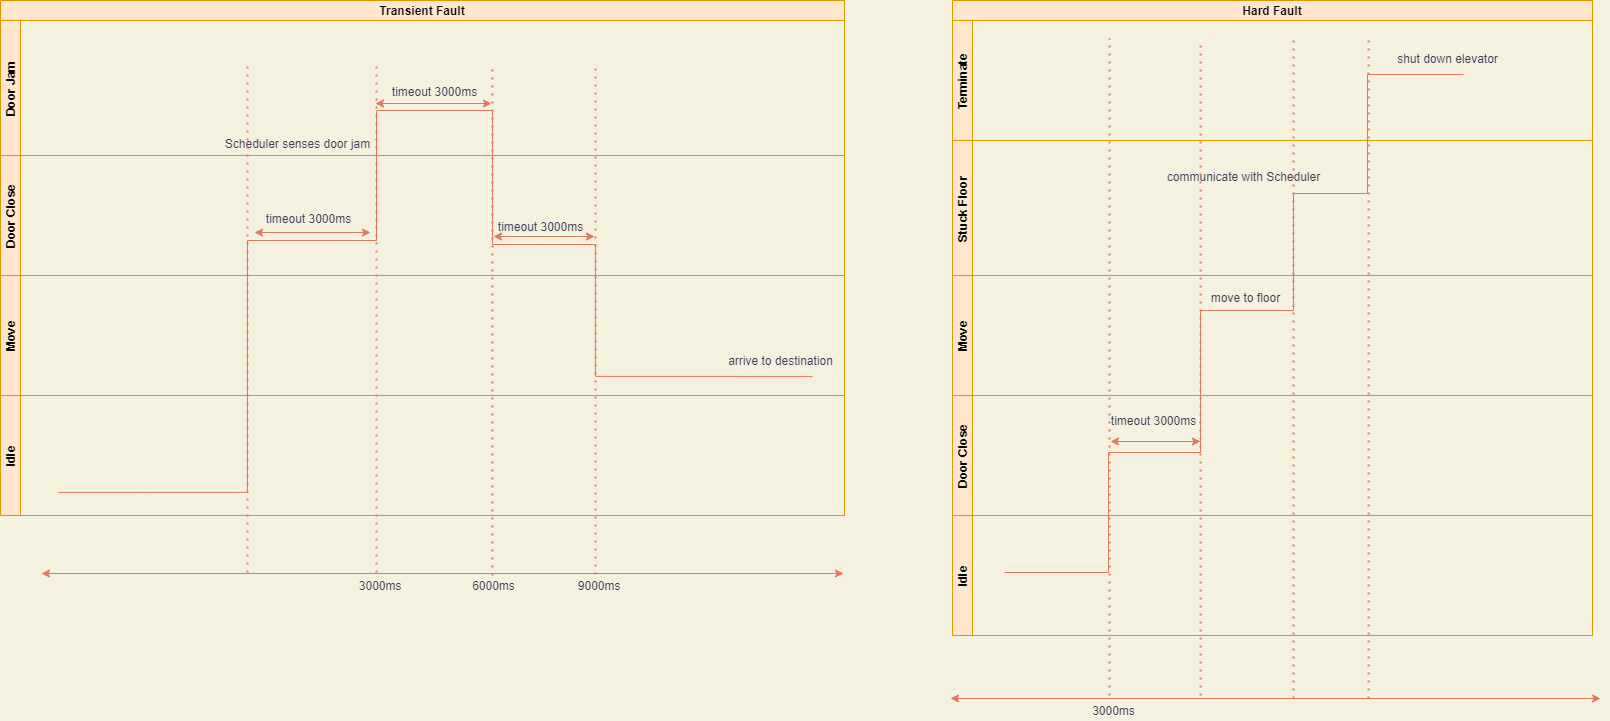

The diagram above was exported from draw.io. Its source (the exported page's mxGraphModel, read from the mxfile embedded in the PNG):
<mxGraphModel dx="3022" dy="1137" grid="0" gridSize="10" guides="1" tooltips="1" connect="1" arrows="1" fold="1" page="0" pageScale="1" pageWidth="850" pageHeight="1100" background="#F4F1DE" math="0" shadow="0">
  <root>
    <mxCell id="3Ogzoihp3hLvjJLe43VM-0" />
    <mxCell id="3Ogzoihp3hLvjJLe43VM-1" parent="3Ogzoihp3hLvjJLe43VM-0" />
    <mxCell id="3Ogzoihp3hLvjJLe43VM-16" style="edgeStyle=orthogonalEdgeStyle;rounded=0;orthogonalLoop=1;jettySize=auto;html=1;exitX=0;exitY=0.5;exitDx=0;exitDy=0;entryX=0.5;entryY=1;entryDx=0;entryDy=0;labelBackgroundColor=#F4F1DE;strokeColor=#E07A5F;fontColor=#393C56;" parent="3Ogzoihp3hLvjJLe43VM-1" edge="1">
      <mxGeometry relative="1" as="geometry" />
    </mxCell>
    <mxCell id="3Ogzoihp3hLvjJLe43VM-17" style="edgeStyle=orthogonalEdgeStyle;rounded=0;orthogonalLoop=1;jettySize=auto;html=1;entryX=1;entryY=0.5;entryDx=0;entryDy=0;labelBackgroundColor=#F4F1DE;strokeColor=#E07A5F;fontColor=#393C56;" parent="3Ogzoihp3hLvjJLe43VM-1" edge="1">
      <mxGeometry relative="1" as="geometry">
        <mxPoint x="1505.5" y="984.0899999999999" as="targetPoint" />
      </mxGeometry>
    </mxCell>
    <mxCell id="-FNpJd2fMxsHtTJOJQuw-8" value="Transient Fault" style="swimlane;childLayout=stackLayout;resizeParent=1;resizeParentMax=0;horizontal=1;startSize=20;horizontalStack=0;labelBackgroundColor=none;fillColor=#ffe6cc;rounded=0;strokeColor=#d79b00;" parent="3Ogzoihp3hLvjJLe43VM-1" vertex="1">
      <mxGeometry x="-1317" y="-262" width="844" height="515" as="geometry">
        <mxRectangle x="-941" y="-228" width="112" height="20" as="alternateBounds" />
      </mxGeometry>
    </mxCell>
    <mxCell id="-FNpJd2fMxsHtTJOJQuw-9" value="Door Jam" style="swimlane;startSize=20;horizontal=0;labelBackgroundColor=none;fillColor=#ffe6cc;strokeColor=#d79b00;rounded=0;" parent="-FNpJd2fMxsHtTJOJQuw-8" vertex="1">
      <mxGeometry y="20" width="844" height="135" as="geometry" />
    </mxCell>
    <mxCell id="JmFvaa-xRkm3FkVJ1l4n-0" value="Scheduler senses door jam" style="text;html=1;align=center;verticalAlign=middle;resizable=0;points=[];autosize=1;strokeColor=none;fillColor=none;rounded=0;fontColor=#393C56;" parent="-FNpJd2fMxsHtTJOJQuw-9" vertex="1">
      <mxGeometry x="219" y="115" width="155" height="18" as="geometry" />
    </mxCell>
    <mxCell id="AF5ROS-YgsncQGcb6rub-11" value="timeout 3000ms" style="text;html=1;align=center;verticalAlign=middle;resizable=0;points=[];autosize=1;strokeColor=none;fillColor=none;rounded=0;fontColor=#393C56;" parent="-FNpJd2fMxsHtTJOJQuw-9" vertex="1">
      <mxGeometry x="386" y="63" width="95" height="18" as="geometry" />
    </mxCell>
    <mxCell id="hE5txwzLk1f73Z7yMN8n-5" value="" style="endArrow=none;dashed=1;html=1;dashPattern=1 3;strokeWidth=2;rounded=0;labelBackgroundColor=#F4F1DE;strokeColor=#E07A5F;fontColor=#393C56;" parent="-FNpJd2fMxsHtTJOJQuw-8" edge="1">
      <mxGeometry width="50" height="50" relative="1" as="geometry">
        <mxPoint x="376.0000000000002" y="572" as="sourcePoint" />
        <mxPoint x="376.0000000000002" y="65" as="targetPoint" />
      </mxGeometry>
    </mxCell>
    <mxCell id="-FNpJd2fMxsHtTJOJQuw-10" value="Door Close" style="swimlane;startSize=20;horizontal=0;labelBackgroundColor=none;fillColor=#ffe6cc;strokeColor=#d79b00;rounded=0;" parent="-FNpJd2fMxsHtTJOJQuw-8" vertex="1">
      <mxGeometry y="155" width="844" height="120" as="geometry" />
    </mxCell>
    <mxCell id="AF5ROS-YgsncQGcb6rub-9" value="" style="endArrow=classic;startArrow=classic;html=1;rounded=0;labelBackgroundColor=#F4F1DE;strokeColor=#E07A5F;fontColor=#393C56;" parent="-FNpJd2fMxsHtTJOJQuw-10" edge="1">
      <mxGeometry width="50" height="50" relative="1" as="geometry">
        <mxPoint x="254" y="77" as="sourcePoint" />
        <mxPoint x="370" y="77" as="targetPoint" />
      </mxGeometry>
    </mxCell>
    <mxCell id="-FNpJd2fMxsHtTJOJQuw-11" value="Move" style="swimlane;startSize=20;horizontal=0;labelBackgroundColor=none;fillColor=#ffe6cc;strokeColor=#d79b00;rounded=0;" parent="-FNpJd2fMxsHtTJOJQuw-8" vertex="1">
      <mxGeometry y="275" width="844" height="120" as="geometry">
        <mxRectangle y="260" width="480" height="20" as="alternateBounds" />
      </mxGeometry>
    </mxCell>
    <mxCell id="AF5ROS-YgsncQGcb6rub-2" value="arrive to destination" style="text;html=1;align=center;verticalAlign=middle;resizable=0;points=[];autosize=1;strokeColor=none;fillColor=none;rounded=0;fontColor=#393C56;" parent="-FNpJd2fMxsHtTJOJQuw-11" vertex="1">
      <mxGeometry x="722" y="77" width="115" height="18" as="geometry" />
    </mxCell>
    <mxCell id="sdDTcr6hK1nuO3xLR0uk-0" value="Idle" style="swimlane;startSize=20;horizontal=0;labelBackgroundColor=none;fillColor=#ffe6cc;strokeColor=#d79b00;rounded=0;" parent="-FNpJd2fMxsHtTJOJQuw-8" vertex="1">
      <mxGeometry y="395" width="844" height="120" as="geometry">
        <mxRectangle y="260" width="480" height="20" as="alternateBounds" />
      </mxGeometry>
    </mxCell>
    <mxCell id="-ddcfgX5tbEMR6LnUXWW-4" value="" style="endArrow=none;html=1;rounded=0;edgeStyle=orthogonalEdgeStyle;labelBackgroundColor=#F4F1DE;strokeColor=#E07A5F;fontColor=#393C56;" parent="-FNpJd2fMxsHtTJOJQuw-8" edge="1">
      <mxGeometry width="50" height="50" relative="1" as="geometry">
        <mxPoint x="58" y="491.94" as="sourcePoint" />
        <mxPoint x="812" y="375.94" as="targetPoint" />
        <Array as="points">
          <mxPoint x="247" y="492" />
          <mxPoint x="247" y="240" />
          <mxPoint x="376" y="240" />
          <mxPoint x="376" y="110" />
          <mxPoint x="492" y="110" />
          <mxPoint x="492" y="244" />
          <mxPoint x="595" y="244" />
          <mxPoint x="595" y="376" />
        </Array>
      </mxGeometry>
    </mxCell>
    <mxCell id="sdDTcr6hK1nuO3xLR0uk-1" value="Hard Fault" style="swimlane;childLayout=stackLayout;resizeParent=1;resizeParentMax=0;horizontal=1;startSize=20;horizontalStack=0;labelBackgroundColor=none;fillColor=#ffe6cc;rounded=0;strokeColor=#d79b00;" parent="3Ogzoihp3hLvjJLe43VM-1" vertex="1">
      <mxGeometry x="-365" y="-262" width="640" height="635" as="geometry">
        <mxRectangle x="-941" y="-228" width="112" height="20" as="alternateBounds" />
      </mxGeometry>
    </mxCell>
    <mxCell id="sdDTcr6hK1nuO3xLR0uk-2" value="Terminate" style="swimlane;startSize=20;horizontal=0;labelBackgroundColor=none;fillColor=#ffe6cc;strokeColor=#d79b00;rounded=0;" parent="sdDTcr6hK1nuO3xLR0uk-1" vertex="1">
      <mxGeometry y="20" width="640" height="120" as="geometry" />
    </mxCell>
    <mxCell id="AF5ROS-YgsncQGcb6rub-16" value="shut down elevator" style="text;html=1;align=center;verticalAlign=middle;resizable=0;points=[];autosize=1;strokeColor=none;fillColor=none;rounded=0;fontColor=#393C56;" parent="sdDTcr6hK1nuO3xLR0uk-2" vertex="1">
      <mxGeometry x="439" y="30" width="111" height="18" as="geometry" />
    </mxCell>
    <mxCell id="sdDTcr6hK1nuO3xLR0uk-3" value="Stuck Floor" style="swimlane;startSize=20;horizontal=0;labelBackgroundColor=none;fillColor=#ffe6cc;strokeColor=#d79b00;rounded=0;" parent="sdDTcr6hK1nuO3xLR0uk-1" vertex="1">
      <mxGeometry y="140" width="640" height="135" as="geometry" />
    </mxCell>
    <mxCell id="-ddcfgX5tbEMR6LnUXWW-1" value="" style="endArrow=none;html=1;rounded=0;edgeStyle=orthogonalEdgeStyle;labelBackgroundColor=#F4F1DE;strokeColor=#E07A5F;fontColor=#393C56;" parent="sdDTcr6hK1nuO3xLR0uk-3" edge="1">
      <mxGeometry width="50" height="50" relative="1" as="geometry">
        <mxPoint x="52" y="432" as="sourcePoint" />
        <mxPoint x="511" y="-66" as="targetPoint" />
        <Array as="points">
          <mxPoint x="156" y="432" />
          <mxPoint x="156" y="312" />
          <mxPoint x="248" y="312" />
          <mxPoint x="248" y="170" />
          <mxPoint x="341" y="170" />
          <mxPoint x="341" y="53" />
          <mxPoint x="415" y="53" />
          <mxPoint x="415" y="-66" />
        </Array>
      </mxGeometry>
    </mxCell>
    <mxCell id="AF5ROS-YgsncQGcb6rub-7" value="communicate with Scheduler" style="text;html=1;align=center;verticalAlign=middle;resizable=0;points=[];autosize=1;strokeColor=none;fillColor=none;rounded=0;fontColor=#393C56;" parent="sdDTcr6hK1nuO3xLR0uk-3" vertex="1">
      <mxGeometry x="209" y="28" width="163" height="18" as="geometry" />
    </mxCell>
    <mxCell id="sdDTcr6hK1nuO3xLR0uk-5" value="Move" style="swimlane;startSize=20;horizontal=0;labelBackgroundColor=none;fillColor=#ffe6cc;strokeColor=#d79b00;rounded=0;" parent="sdDTcr6hK1nuO3xLR0uk-1" vertex="1">
      <mxGeometry y="275" width="640" height="120" as="geometry">
        <mxRectangle y="260" width="480" height="20" as="alternateBounds" />
      </mxGeometry>
    </mxCell>
    <mxCell id="AF5ROS-YgsncQGcb6rub-5" value="move to floor" style="text;html=1;align=center;verticalAlign=middle;resizable=0;points=[];autosize=1;strokeColor=none;fillColor=none;rounded=0;fontColor=#393C56;" parent="sdDTcr6hK1nuO3xLR0uk-5" vertex="1">
      <mxGeometry x="253" y="14" width="79" height="18" as="geometry" />
    </mxCell>
    <mxCell id="hVbln3r9cYP2xoBtxq9f-1" value="Door Close" style="swimlane;startSize=20;horizontal=0;labelBackgroundColor=none;fillColor=#ffe6cc;strokeColor=#d79b00;rounded=0;" parent="sdDTcr6hK1nuO3xLR0uk-1" vertex="1">
      <mxGeometry y="395" width="640" height="120" as="geometry">
        <mxRectangle y="260" width="480" height="20" as="alternateBounds" />
      </mxGeometry>
    </mxCell>
    <mxCell id="hE5txwzLk1f73Z7yMN8n-12" value="timeout 3000ms" style="text;html=1;align=center;verticalAlign=middle;resizable=0;points=[];autosize=1;strokeColor=none;fillColor=none;rounded=0;fontColor=#393C56;" parent="hVbln3r9cYP2xoBtxq9f-1" vertex="1">
      <mxGeometry x="153" y="17" width="95" height="18" as="geometry" />
    </mxCell>
    <mxCell id="AF5ROS-YgsncQGcb6rub-15" value="" style="endArrow=classic;startArrow=classic;html=1;rounded=0;labelBackgroundColor=#F4F1DE;strokeColor=#E07A5F;fontColor=#393C56;" parent="hVbln3r9cYP2xoBtxq9f-1" edge="1">
      <mxGeometry width="50" height="50" relative="1" as="geometry">
        <mxPoint x="158" y="46" as="sourcePoint" />
        <mxPoint x="248" y="46" as="targetPoint" />
      </mxGeometry>
    </mxCell>
    <mxCell id="sdDTcr6hK1nuO3xLR0uk-6" value="Idle" style="swimlane;startSize=20;horizontal=0;labelBackgroundColor=none;fillColor=#ffe6cc;strokeColor=#d79b00;rounded=0;" parent="sdDTcr6hK1nuO3xLR0uk-1" vertex="1">
      <mxGeometry y="515" width="640" height="120" as="geometry">
        <mxRectangle y="260" width="480" height="20" as="alternateBounds" />
      </mxGeometry>
    </mxCell>
    <mxCell id="AF5ROS-YgsncQGcb6rub-4" value="3000ms" style="text;html=1;align=center;verticalAlign=middle;resizable=0;points=[];autosize=1;strokeColor=none;fillColor=none;rounded=0;fontColor=#393C56;" parent="3Ogzoihp3hLvjJLe43VM-1" vertex="1">
      <mxGeometry x="-231" y="440" width="53" height="18" as="geometry" />
    </mxCell>
    <mxCell id="AF5ROS-YgsncQGcb6rub-6" value="" style="endArrow=classic;startArrow=classic;html=1;rounded=0;labelBackgroundColor=#F4F1DE;strokeColor=#E07A5F;fontColor=#393C56;" parent="3Ogzoihp3hLvjJLe43VM-1" edge="1">
      <mxGeometry width="50" height="50" relative="1" as="geometry">
        <mxPoint x="-1276" y="311" as="sourcePoint" />
        <mxPoint x="-474" y="311" as="targetPoint" />
      </mxGeometry>
    </mxCell>
    <mxCell id="AF5ROS-YgsncQGcb6rub-0" value="&amp;nbsp;3000ms" style="text;html=1;align=center;verticalAlign=middle;resizable=0;points=[];autosize=1;strokeColor=none;fillColor=none;rounded=0;fontColor=#393C56;" parent="3Ogzoihp3hLvjJLe43VM-1" vertex="1">
      <mxGeometry x="-967" y="315" width="56" height="18" as="geometry" />
    </mxCell>
    <mxCell id="JmFvaa-xRkm3FkVJ1l4n-1" value="6000ms" style="text;html=1;align=center;verticalAlign=middle;resizable=0;points=[];autosize=1;strokeColor=none;fillColor=none;rounded=0;fontColor=#393C56;" parent="3Ogzoihp3hLvjJLe43VM-1" vertex="1">
      <mxGeometry x="-851" y="315" width="53" height="18" as="geometry" />
    </mxCell>
    <mxCell id="AF5ROS-YgsncQGcb6rub-1" value="&amp;nbsp;9000ms" style="text;html=1;align=center;verticalAlign=middle;resizable=0;points=[];autosize=1;strokeColor=none;fillColor=none;rounded=0;fontColor=#393C56;" parent="3Ogzoihp3hLvjJLe43VM-1" vertex="1">
      <mxGeometry x="-748" y="315" width="56" height="18" as="geometry" />
    </mxCell>
    <mxCell id="hE5txwzLk1f73Z7yMN8n-4" value="" style="endArrow=none;dashed=1;html=1;dashPattern=1 3;strokeWidth=2;rounded=0;labelBackgroundColor=#F4F1DE;strokeColor=#E07A5F;fontColor=#393C56;" parent="3Ogzoihp3hLvjJLe43VM-1" edge="1">
      <mxGeometry width="50" height="50" relative="1" as="geometry">
        <mxPoint x="-1070" y="310" as="sourcePoint" />
        <mxPoint x="-1070" y="-197" as="targetPoint" />
      </mxGeometry>
    </mxCell>
    <mxCell id="AF5ROS-YgsncQGcb6rub-8" value="" style="endArrow=classic;startArrow=classic;html=1;rounded=0;labelBackgroundColor=#F4F1DE;strokeColor=#E07A5F;fontColor=#393C56;" parent="3Ogzoihp3hLvjJLe43VM-1" edge="1">
      <mxGeometry width="50" height="50" relative="1" as="geometry">
        <mxPoint x="-367" y="436" as="sourcePoint" />
        <mxPoint x="283" y="436" as="targetPoint" />
      </mxGeometry>
    </mxCell>
    <mxCell id="hE5txwzLk1f73Z7yMN8n-6" value="" style="endArrow=none;dashed=1;html=1;dashPattern=1 3;strokeWidth=2;rounded=0;labelBackgroundColor=#F4F1DE;strokeColor=#E07A5F;fontColor=#393C56;" parent="3Ogzoihp3hLvjJLe43VM-1" edge="1">
      <mxGeometry width="50" height="50" relative="1" as="geometry">
        <mxPoint x="-825" y="313" as="sourcePoint" />
        <mxPoint x="-825" y="-194" as="targetPoint" />
      </mxGeometry>
    </mxCell>
    <mxCell id="hE5txwzLk1f73Z7yMN8n-7" value="" style="endArrow=none;dashed=1;html=1;dashPattern=1 3;strokeWidth=2;rounded=0;labelBackgroundColor=#F4F1DE;strokeColor=#E07A5F;fontColor=#393C56;" parent="3Ogzoihp3hLvjJLe43VM-1" edge="1">
      <mxGeometry width="50" height="50" relative="1" as="geometry">
        <mxPoint x="-721.9999999999998" y="312" as="sourcePoint" />
        <mxPoint x="-721.9999999999998" y="-194.9999999999999" as="targetPoint" />
      </mxGeometry>
    </mxCell>
    <mxCell id="hE5txwzLk1f73Z7yMN8n-8" value="" style="endArrow=none;dashed=1;html=1;dashPattern=1 3;strokeWidth=2;rounded=0;labelBackgroundColor=#F4F1DE;strokeColor=#E07A5F;fontColor=#393C56;" parent="3Ogzoihp3hLvjJLe43VM-1" edge="1">
      <mxGeometry width="50" height="50" relative="1" as="geometry">
        <mxPoint x="-208" y="433" as="sourcePoint" />
        <mxPoint x="-208" y="-224" as="targetPoint" />
      </mxGeometry>
    </mxCell>
    <mxCell id="hE5txwzLk1f73Z7yMN8n-9" value="" style="endArrow=none;dashed=1;html=1;dashPattern=1 3;strokeWidth=2;rounded=0;labelBackgroundColor=#F4F1DE;strokeColor=#E07A5F;fontColor=#393C56;" parent="3Ogzoihp3hLvjJLe43VM-1" edge="1">
      <mxGeometry width="50" height="50" relative="1" as="geometry">
        <mxPoint x="-117" y="433" as="sourcePoint" />
        <mxPoint x="-117" y="-221" as="targetPoint" />
      </mxGeometry>
    </mxCell>
    <mxCell id="hE5txwzLk1f73Z7yMN8n-10" value="" style="endArrow=none;dashed=1;html=1;dashPattern=1 3;strokeWidth=2;rounded=0;labelBackgroundColor=#F4F1DE;strokeColor=#E07A5F;fontColor=#393C56;" parent="3Ogzoihp3hLvjJLe43VM-1" edge="1">
      <mxGeometry width="50" height="50" relative="1" as="geometry">
        <mxPoint x="-24" y="436" as="sourcePoint" />
        <mxPoint x="-24" y="-222" as="targetPoint" />
      </mxGeometry>
    </mxCell>
    <mxCell id="hE5txwzLk1f73Z7yMN8n-11" value="" style="endArrow=none;dashed=1;html=1;dashPattern=1 3;strokeWidth=2;rounded=0;labelBackgroundColor=#F4F1DE;strokeColor=#E07A5F;fontColor=#393C56;" parent="3Ogzoihp3hLvjJLe43VM-1" edge="1">
      <mxGeometry width="50" height="50" relative="1" as="geometry">
        <mxPoint x="51" y="436" as="sourcePoint" />
        <mxPoint x="51" y="-223" as="targetPoint" />
      </mxGeometry>
    </mxCell>
    <mxCell id="AF5ROS-YgsncQGcb6rub-10" value="timeout 3000ms" style="text;html=1;align=center;verticalAlign=middle;resizable=0;points=[];autosize=1;strokeColor=none;fillColor=none;rounded=0;fontColor=#393C56;" parent="3Ogzoihp3hLvjJLe43VM-1" vertex="1">
      <mxGeometry x="-1057" y="-52" width="95" height="18" as="geometry" />
    </mxCell>
    <mxCell id="AF5ROS-YgsncQGcb6rub-12" value="" style="endArrow=classic;startArrow=classic;html=1;rounded=0;labelBackgroundColor=#F4F1DE;strokeColor=#E07A5F;fontColor=#393C56;" parent="3Ogzoihp3hLvjJLe43VM-1" edge="1">
      <mxGeometry width="50" height="50" relative="1" as="geometry">
        <mxPoint x="-942" y="-159" as="sourcePoint" />
        <mxPoint x="-825.9999999999998" y="-159" as="targetPoint" />
      </mxGeometry>
    </mxCell>
    <mxCell id="AF5ROS-YgsncQGcb6rub-13" value="timeout 3000ms" style="text;html=1;align=center;verticalAlign=middle;resizable=0;points=[];autosize=1;strokeColor=none;fillColor=none;rounded=0;fontColor=#393C56;" parent="3Ogzoihp3hLvjJLe43VM-1" vertex="1">
      <mxGeometry x="-825" y="-44" width="95" height="18" as="geometry" />
    </mxCell>
    <mxCell id="AF5ROS-YgsncQGcb6rub-14" value="" style="endArrow=classic;startArrow=classic;html=1;rounded=0;labelBackgroundColor=#F4F1DE;strokeColor=#E07A5F;fontColor=#393C56;" parent="3Ogzoihp3hLvjJLe43VM-1" edge="1">
      <mxGeometry width="50" height="50" relative="1" as="geometry">
        <mxPoint x="-823.9999999999998" y="-25.999999999999886" as="sourcePoint" />
        <mxPoint x="-723" y="-26" as="targetPoint" />
      </mxGeometry>
    </mxCell>
  </root>
</mxGraphModel>